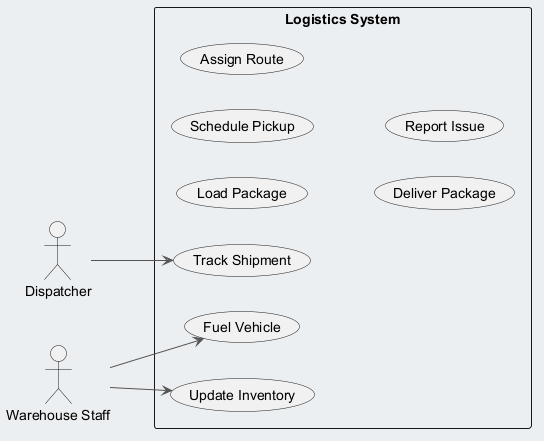

The diagram above was rendered by PlantUML. Its source (embedded in the PNG):
@startuml
skinparam backgroundColor #ECEFF1
skinparam classBackgroundColor #FFFFFF
skinparam classBorderColor #455A64
skinparam ArrowColor #555555
left to right direction
actor "Dispatcher" as D
actor "Warehouse Staff" as WS
rectangle "Logistics System" {
  usecase "Load Package" as UC_LoadPackage
  usecase "Update Inventory" as UC_UpdateInventory
  usecase "Schedule Pickup" as UC_SchedulePickup
  usecase "Assign Route" as UC_AssignRoute
  usecase "Fuel Vehicle" as UC_FuelVehicle
  usecase "Deliver Package" as UC_DeliverPackage
  usecase "Report Issue" as UC_ReportIssue
  usecase "Track Shipment" as UC_TrackShipment
}
D --> UC_TrackShipment
WS --> UC_FuelVehicle
WS --> UC_UpdateInventory
@enduml